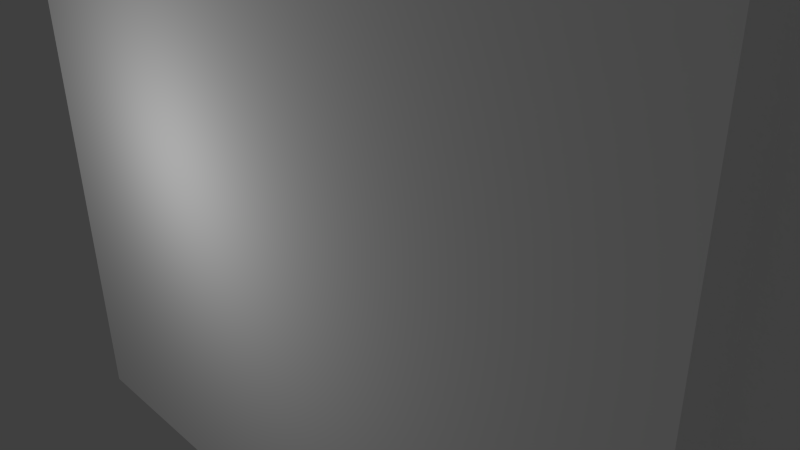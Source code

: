 # Source: prisonnier.blend  (saved by Blender 2.63.0; exported with 4.5.12 LTS)
import bpy
from mathutils import Matrix  # noqa: F401  (used for matrix-valued properties, if any)

bpy.ops.wm.read_factory_settings(use_empty=True)
scene = bpy.context.scene
scene.name = 'Scene'

# ---- collections
col_collection_1 = bpy.data.collections.new('Collection 1'); scene.collection.children.link(col_collection_1)
col_collection_2 = bpy.data.collections.new('Collection 2'); scene.collection.children.link(col_collection_2)

# ---- materials (node trees are filled in below, after node groups)
mat_material = bpy.data.materials.new('Material')
mat_material.alpha_threshold = 0.0
mat_material.use_transparent_shadow = False
mat_material.diffuse_color = (1.0, 1.0, 1.0, 1.0)
mat_material.roughness = 0.5
mat_material.line_color = (0.0, 0.0, 0.0, 1.0)

# ---- material node trees

# ---- world
world_world = bpy.data.worlds.new('World'); scene.world = world_world
world_world.color = (0.05088, 0.05088, 0.05088)
world_world.use_sun_shadow = False
world_world.sun_shadow_jitter_overblur = 0.0
world_world.cycles.sampling_method = 'MANUAL'
world_world.cycles.sample_map_resolution = 256

# ---- cameras
cam_camera = bpy.data.cameras.new('Camera')
cam_camera.clip_end = 100.0
cam_camera.lens = 35.0
cam_camera.sensor_width = 32.0
cam_camera.sensor_height = 18.0
cam_camera.ortho_scale = 7.314
cam_camera.dof.focus_distance = 0.0
cam_camera.dof.aperture_fstop = 128.0

# ---- lights
light_lamp = bpy.data.lights.new('Lamp', 'POINT')
light_lamp.transmission_factor = 0.0
light_lamp.cutoff_distance = 30.0
light_lamp.energy = 100.0
light_lamp.shadow_buffer_clip_start = 1.001
light_lamp.shadow_soft_size = 0.1
light_lamp.shadow_maximum_resolution = 0.006
light_lamp.use_absolute_resolution = True
light_lamp.cycles.use_multiple_importance_sampling = False

# ---- meshes
me_cube_004 = bpy.data.meshes.new('Cube.004')
me_cube_004.from_pydata([(0.4, -0.1, -2.606), (0.4, 0.1, -2.606), (0.6, 0.1, -2.606), (0.6, -0.1, -2.606), (0.4, -0.1, -0.6056), (0.4, 0.1, -0.6056), (0.6, 0.1, -0.6056), (0.6, -0.1, -0.6056), (0.4, -0.1, -1.606), (0.4, 0.1, -1.606), (0.6, 0.1, -1.606), (0.6, -0.1, -1.606), (-0.6, -0.1, -2.606), (-0.6, 0.1, -2.606), (-0.4, 0.1, -2.606), (-0.4, -0.1, -2.606), (-0.6, -0.1, -0.6056), (-0.6, 0.1, -0.6056), (-0.4, 0.1, -0.6056), (-0.4, -0.1, -0.6056), (-0.6, -0.1, -1.606), (-0.6, 0.1, -1.606), (-0.4, 0.1, -1.606), (-0.4, -0.1, -1.606), (1.0, -0.15, -0.6281), (1.0, 0.15, -0.6281), (1.3, 0.15, -0.6281), (1.3, -0.15, -0.6281), (1.0, -0.15, 1.359), (1.0, 0.15, 1.359), (1.3, 0.15, 1.359), (1.3, -0.15, 1.359), (-1.3, -0.15, -0.6281), (-1.3, 0.15, -0.6281), (-1.0, 0.15, -0.6281), (-1.0, -0.15, -0.6281), (-1.3, -0.15, 1.359), (-1.3, 0.15, 1.359), (-1.0, 0.15, 1.359), (-1.0, -0.15, 1.359), (-1.0, -0.3, -0.6056), (-1.0, 0.3, -0.6056), (1.0, 0.3, -0.6056), (1.0, -0.3, -0.6056), (-1.0, -0.3, 1.394), (-1.0, 0.3, 1.394), (1.0, 0.3, 1.394), (1.0, -0.3, 1.394), (-0.4, -0.12, 1.394), (-0.4, 0.12, 1.394), (0.4, 0.12, 1.394), (0.4, -0.12, 1.394), (-0.4, -0.12, 1.663), (-0.4, 0.12, 1.663), (0.4, 0.12, 1.663), (0.4, -0.12, 1.663), (-0.64, -0.4955, 1.663), (-0.64, 0.4955, 1.663), (0.64, 0.4955, 1.663), (0.64, -0.4955, 1.663), (-0.64, -0.4955, 2.663), (-0.64, 0.4955, 2.663), (0.64, 0.4955, 2.663), (0.64, -0.4955, 2.663)], [], [(8, 9, 1, 0), (9, 10, 2, 1), (10, 11, 3, 2), (11, 8, 0, 3), (0, 1, 2, 3), (7, 6, 5, 4), (4, 5, 9, 8), (5, 6, 10, 9), (6, 7, 11, 10), (7, 4, 8, 11), (20, 21, 13, 12), (21, 22, 14, 13), (22, 23, 15, 14), (23, 20, 12, 15), (12, 13, 14, 15), (19, 18, 17, 16), (16, 17, 21, 20), (17, 18, 22, 21), (18, 19, 23, 22), (19, 16, 20, 23), (28, 29, 25, 24), (29, 30, 26, 25), (30, 31, 27, 26), (31, 28, 24, 27), (24, 25, 26, 27), (31, 30, 29, 28), (36, 37, 33, 32), (37, 38, 34, 33), (38, 39, 35, 34), (39, 36, 32, 35), (32, 33, 34, 35), (39, 38, 37, 36), (44, 45, 41, 40), (45, 46, 42, 41), (46, 47, 43, 42), (47, 44, 40, 43), (40, 41, 42, 43), (46, 45, 49, 50), (51, 50, 54, 55), (47, 46, 50, 51), (45, 44, 48, 49), (44, 47, 51, 48), (52, 55, 59, 56), (50, 49, 53, 54), (49, 48, 52, 53), (48, 51, 55, 52), (58, 57, 61, 62), (55, 54, 58, 59), (54, 53, 57, 58), (53, 52, 56, 57), (63, 62, 61, 60), (57, 56, 60, 61), (56, 59, 63, 60), (59, 58, 62, 63)])
_uv = me_cube_004.uv_layers.new(name='UVMap')
_uv.uv.foreach_set('vector', [0.3898, 0.5795, 0.3902, 0.5538, 0.5187, 0.5557, 0.5183, 0.5814, 0.6725, 0.5838, 0.6721, 0.6095, 0.5436, 0.6075, 0.544, 0.5818, 0.389, 0.6309, 0.3894, 0.6052, 0.5179, 0.6071, 0.5175, 0.6328, 0.3894, 0.6052, 0.3898, 0.5795, 0.5183, 0.5814, 0.5179, 0.6071, 0.5183, 0.5814, 0.544, 0.5818, 0.5436, 0.6075, 0.5179, 0.6071, 0.8263, 0.6118, 0.8006, 0.6114, 0.801, 0.5857, 0.8267, 0.5861, 0.2613, 0.5775, 0.2617, 0.5518, 0.3902, 0.5538, 0.3898, 0.5795, 0.801, 0.5857, 0.8006, 0.6114, 0.6721, 0.6095, 0.6725, 0.5838, 0.2605, 0.6289, 0.2609, 0.6032, 0.3894, 0.6052, 0.389, 0.6309, 0.2609, 0.6032, 0.2613, 0.5775, 0.3898, 0.5795, 0.3894, 0.6052, 0.9515, 0.6966, 0.9273, 0.6966, 0.9273, 0.5758, 0.9515, 0.5758, 0.9515, 0.4307, 0.9756, 0.4307, 0.9756, 0.5516, 0.9515, 0.5516, 0.9998, 0.6966, 0.9756, 0.6966, 0.9756, 0.5758, 0.9998, 0.5758, 0.9756, 0.6966, 0.9515, 0.6966, 0.9515, 0.5758, 0.9756, 0.5758, 0.9515, 0.5758, 0.9515, 0.5516, 0.9756, 0.5516, 0.9756, 0.5758, 0.9756, 0.2856, 0.9756, 0.3098, 0.9514, 0.3098, 0.9514, 0.2856, 0.9515, 0.8175, 0.9273, 0.8175, 0.9273, 0.6966, 0.9515, 0.6966, 0.9514, 0.3098, 0.9756, 0.3098, 0.9756, 0.4307, 0.9515, 0.4307, 0.9998, 0.8175, 0.9756, 0.8175, 0.9756, 0.6966, 0.9998, 0.6966, 0.9756, 0.8175, 0.9515, 0.8175, 0.9515, 0.6966, 0.9756, 0.6966, 0.3881, 0.7676, 0.3883, 0.7335, 0.6137, 0.7347, 0.6135, 0.7688, 0.3541, 0.7674, 0.3539, 0.8014, 0.1285, 0.8002, 0.1287, 0.7662, 0.3877, 0.8356, 0.3879, 0.8016, 0.6133, 0.8028, 0.6132, 0.8368, 0.3879, 0.8016, 0.3881, 0.7676, 0.6135, 0.7688, 0.6133, 0.8028, 0.6135, 0.7688, 0.6476, 0.7689, 0.6474, 0.803, 0.6133, 0.8028, 0.3879, 0.8016, 0.3539, 0.8014, 0.3541, 0.7674, 0.3881, 0.7676, 0.3217, 0.9249, 0.3217, 0.9649, 0.05645, 0.9645, 0.05651, 0.9245, 0.3618, 0.925, 0.3618, 0.8849, 0.6271, 0.8853, 0.627, 0.9254, 0.3219, 0.8448, 0.3218, 0.8848, 0.05658, 0.8844, 0.05664, 0.8444, 0.3218, 0.8848, 0.3217, 0.9249, 0.05651, 0.9245, 0.05658, 0.8844, 0.05651, 0.9245, 0.01646, 0.9244, 0.01653, 0.8844, 0.05658, 0.8844, 0.3218, 0.8848, 0.3618, 0.8849, 0.3618, 0.925, 0.3217, 0.9249, 0.07145, 0.2381, 0.0001938, 0.2377, 0.001479, 0.0001938, 0.07273, 0.0005793, 0.6052, 0.2393, 0.6046, 0.4714, 0.3726, 0.4708, 0.3731, 0.2388, 0.001089, 0.4704, 0.0709, 0.4701, 0.07179, 0.7028, 0.001984, 0.7031, 0.0709, 0.4701, 0.07145, 0.2381, 0.3035, 0.2386, 0.3029, 0.4707, 0.3035, 0.2386, 0.3731, 0.2388, 0.3726, 0.4708, 0.3029, 0.4707, 0.6046, 0.4714, 0.6052, 0.2393, 0.6264, 0.3091, 0.6264, 0.4003, 0.1374, 0.7323, 0.1117, 0.7323, 0.1117, 0.7035, 0.1374, 0.7035, 0.0709, 0.4701, 0.001089, 0.4704, 0.02176, 0.4005, 0.04969, 0.4004, 0.0001938, 0.2377, 0.07145, 0.2381, 0.04969, 0.3092, 0.02118, 0.3091, 0.07145, 0.2381, 0.0709, 0.4701, 0.04969, 0.4004, 0.04969, 0.3092, 0.9538, 0.1078, 0.9538, 0.1777, 0.9209, 0.1987, 0.9209, 0.0868, 0.1117, 0.7323, 0.02593, 0.7323, 0.02593, 0.7035, 0.1117, 0.7035, 0.02593, 0.7323, 0.0001938, 0.7323, 0.0001938, 0.7035, 0.02593, 0.7035, 0.04969, 0.3092, 0.04969, 0.4004, 0.01907, 0.4004, 0.01907, 0.3092, 0.6596, 0.1987, 0.6596, 0.0868, 0.747, 0.0868, 0.747, 0.1987, 0.6386, 0.2524, 0.6386, 0.2315, 0.6596, 0.1987, 0.6596, 0.2853, 0.6268, 0.1777, 0.6268, 0.1078, 0.6596, 0.0868, 0.6596, 0.1987, 0.6386, 0.05398, 0.6386, 0.03301, 0.6596, 0.0001938, 0.6596, 0.0868, 0.8336, 0.1987, 0.747, 0.1987, 0.747, 0.0868, 0.8336, 0.0868, 0.6596, 0.0868, 0.6596, 0.0001938, 0.747, 0.0001938, 0.747, 0.0868, 0.9209, 0.0868, 0.9209, 0.1987, 0.8336, 0.1987, 0.8336, 0.0868, 0.6596, 0.2853, 0.6596, 0.1987, 0.747, 0.1987, 0.747, 0.2853])
me_cube_004.materials.append(mat_material)
me_cube_004.materials.append(None)
me_cube_004.use_remesh_preserve_volume = False
me_cube_004.use_remesh_preserve_attributes = False
me_cube_004.use_mirror_vertex_groups = False
me_cube_004.update()
arm_armature = bpy.data.armatures.new('Armature')  # bones are not reproduced

# ---- objects
ob_armature = bpy.data.objects.new('Armature', arm_armature)
ob_lamp = bpy.data.objects.new('Lamp', light_lamp)
ob_camera = bpy.data.objects.new('Camera', cam_camera)
ob_cube_003 = bpy.data.objects.new('Cube.003', me_cube_004)

# ---- transforms, parenting, visibility, modifiers, constraints
ob_armature.location = (0.0, 0.0, 2.81)
ob_armature.rotation_euler = (-4.129e-21, 3.547e-21, 3.142)
ob_armature.scale = (5.141, 5.141, 5.141)
ob_armature.lineart.crease_threshold = 0.0
ob_lamp.location = (-2.014, -4.203, 3.816)
ob_lamp.rotation_euler = (0.6503, 0.05522, 1.866)
ob_lamp.lock_rotations_4d = False
ob_lamp.empty_display_type = 'ARROWS'
ob_lamp.color = (0.0, 0.0, 0.0, 0.0)
ob_lamp.lineart.crease_threshold = 0.0
ob_camera.location = (7.481, -6.508, 7.886)
ob_camera.rotation_euler = (1.109, 0.01082, 0.8149)
ob_camera.lock_rotations_4d = False
ob_camera.empty_display_type = 'ARROWS'
ob_camera.color = (0.0, 0.0, 0.0, 0.0)
ob_camera.display_type = 'WIRE'
ob_camera.lineart.crease_threshold = 0.0
ob_cube_003.parent = ob_armature
ob_cube_003.matrix_parent_inverse = Matrix(((1.0, 7.55e-15, -3.547e-21, 9.966e-21), (-7.55e-15, 1.0, -4.129e-21, 1.16e-20), (3.547e-21, 4.129e-21, 1.0, -2.81), (0.0, 0.0, 0.0, 1.0)))
ob_cube_003.location = (0.0, 0.0, 2.606)
ob_cube_003.lineart.crease_threshold = 0.0
_vg = ob_cube_003.vertex_groups.new(name='ventre')
_vg.add([40, 41, 42, 43, 44, 45, 46, 47, 48, 49, 50, 51, 52, 53, 54, 55, 56, 57, 58, 59, 60, 61, 62, 63], 1.0, 'REPLACE')
_vg = ob_cube_003.vertex_groups.new(name='epauled')
_vg = ob_cube_003.vertex_groups.new(name='brasd')
_vg.add([32, 33, 34, 35, 36, 37, 38, 39], 1.0, 'REPLACE')
_vg = ob_cube_003.vertex_groups.new(name='epauleg')
_vg = ob_cube_003.vertex_groups.new(name='brasg')
_vg.add([24, 25, 26, 27, 28, 29, 30, 31], 1.0, 'REPLACE')
_vg = ob_cube_003.vertex_groups.new(name='cuissed')
_vg.add([16, 17, 18, 19, 20, 21, 22, 23], 1.0, 'REPLACE')
_vg = ob_cube_003.vertex_groups.new(name='molletd')
_vg.add([12, 13, 14, 15], 1.0, 'REPLACE')
_vg = ob_cube_003.vertex_groups.new(name='cuisseg')
_vg.add([4, 5, 6, 7, 8, 9, 10, 11], 1.0, 'REPLACE')
_vg = ob_cube_003.vertex_groups.new(name='molletg')
_vg.add([0, 1, 2, 3], 1.0, 'REPLACE')
_m = ob_cube_003.modifiers.new('Armature', 'ARMATURE')
_m.object = ob_armature

# ---- collection membership
col_collection_1.objects.link(ob_armature)
col_collection_1.objects.link(ob_lamp)
col_collection_1.objects.link(ob_camera)
col_collection_2.objects.link(ob_cube_003)

# ---- scene / render settings (as saved in the file)
scene.camera = ob_camera
scene.frame_start = 1; scene.frame_end = 250; scene.frame_set(36)
scene.render.engine = 'BLENDER_EEVEE_NEXT'
scene.render.image_settings.compression = 90
scene.render.resolution_percentage = 50
scene.render.dither_intensity = 0.0
scene.cycles.use_denoising = False
scene.cycles.samples = 10
scene.cycles.sampling_pattern = 'TABULATED_SOBOL'
scene.cycles.light_sampling_threshold = 0.0
scene.cycles.use_adaptive_sampling = False
scene.cycles.use_light_tree = False
scene.cycles.blur_glossy = 0.0
scene.cycles.volume_bounces = 1
scene.cycles.pixel_filter_type = 'GAUSSIAN'
scene.cycles.sample_clamp_indirect = 0.0
scene.view_settings.view_transform = 'Standard'
bpy.context.view_layer.update()

